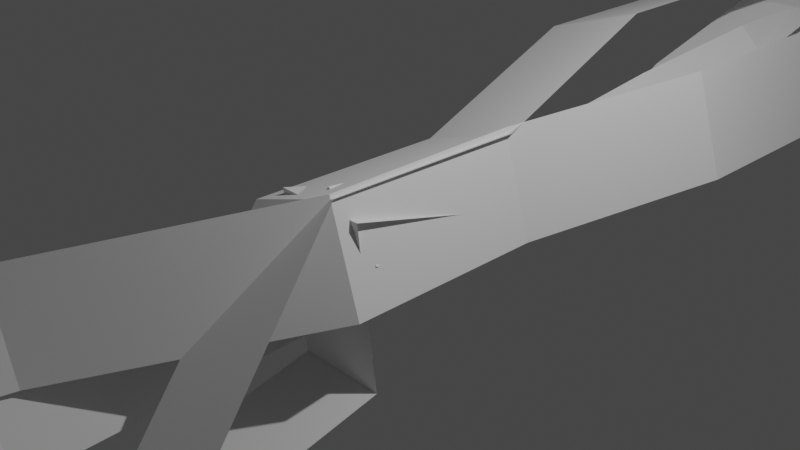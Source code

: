 # Source: SM_Lightning.blend  (saved by Blender 2.80.74; exported with 4.5.12 LTS)
import bpy
from mathutils import Matrix  # noqa: F401  (used for matrix-valued properties, if any)

bpy.ops.wm.read_factory_settings(use_empty=True)
scene = bpy.context.scene
scene.name = 'Scene'

# ---- collections
col_collection = bpy.data.collections.new('Collection'); scene.collection.children.link(col_collection)

# ---- world
world_world = bpy.data.worlds.new('World'); scene.world = world_world
world_world.use_nodes = True; world_world.node_tree.nodes.clear()
_N = world_world.node_tree.nodes; _L = world_world.node_tree.links
n0 = _N.new('ShaderNodeOutputWorld'); n0.name = 'World Output'; n0.location = (300, 300)
n1 = _N.new('ShaderNodeBackground'); n1.name = 'Background'; n1.location = (10, 300)
n1.inputs[0].default_value = (0.05088, 0.05088, 0.05088, 1.0)
_L.new(n1.outputs[0], n0.inputs[0])
n0.is_active_output = True
world_world.color = (0.05088, 0.05088, 0.05088)
world_world.use_sun_shadow = False
world_world.sun_shadow_jitter_overblur = 0.0

# ---- cameras
cam_camera = bpy.data.cameras.new('Camera')
cam_camera.clip_end = 100.0
cam_camera.ortho_scale = 7.314

# ---- lights
light_light = bpy.data.lights.new('Light', 'POINT')
light_light.transmission_factor = 0.0
light_light.energy = 1000.0
light_light.shadow_soft_size = 0.1
light_light.shadow_maximum_resolution = 0.006
light_light.use_absolute_resolution = True

# ---- meshes
me_plane_003 = bpy.data.meshes.new('Plane.003')
me_plane_003.from_pydata([(-0.1914, -25.02, 0.5955), (0.1914, -25.02, -0.5955), (-0.1914, 25.02, 0.5955), (0.1914, 25.02, -0.5955), (-0.1914, 22.64, 0.5955), (0.7715, 20.25, 0.9049), (2.394, 17.87, 1.426), (2.685, 15.49, 1.52), (2.394, 13.11, 1.426), (1.007, 10.72, 0.9806), (0.7504, 8.34, 0.8982), (1.081, 5.957, 1.004), (1.081, 3.574, 1.004), (0.3285, 1.191, 0.7626), (0.3496, -1.191, 0.7694), (-1.809, -3.574, 0.07579), (-2.776, -5.957, -0.2349), (-2.752, -8.34, -0.2273), (-0.8949, -10.72, 0.3694), (1.318, -13.11, 1.081), (1.942, -15.49, 1.281), (1.942, -17.87, 1.281), (1.388, -20.25, 1.103), (0.3591, -22.64, 0.7724), (0.7419, -22.64, -0.4186), (1.771, -20.25, -0.08802), (2.325, -17.87, 0.09018), (2.325, -15.49, 0.09018), (1.701, -13.11, -0.1105), (-0.5122, -10.72, -0.8216), (-2.369, -8.34, -1.418), (-2.393, -5.957, -1.426), (-1.426, -3.574, -1.115), (0.7324, -1.191, -0.4217), (0.7113, 1.191, -0.4284), (1.464, 3.574, -0.1866), (1.464, 5.957, -0.1866), (1.133, 8.34, -0.2929), (1.39, 10.72, -0.2105), (2.776, 13.11, 0.2352), (3.067, 15.49, 0.3287), (2.776, 17.87, 0.2352), (1.154, 20.25, -0.2861), (0.1914, 22.64, -0.5955), (-0.5925, -25.02, -0.2006), (0.5925, -25.02, 0.2006), (-0.5925, 25.02, -0.2006), (0.5925, 25.02, 0.2006), (-0.5925, 22.64, -0.2006), (-0.9169, 20.25, 0.7572), (-1.463, 17.87, 2.371), (-1.561, 15.49, 2.66), (-1.463, 13.11, 2.371), (-0.9962, 10.72, 0.9914), (-0.9098, 8.34, 0.7363), (-1.021, 5.957, 1.065), (-1.021, 3.574, 1.065), (-0.7676, 1.191, 0.3166), (-0.7747, -1.191, 0.3376), (-0.04755, -3.574, -1.81), (0.2782, -5.957, -2.772), (0.2703, -8.34, -2.748), (-0.3554, -10.72, -0.9006), (-1.101, -13.11, 1.301), (-1.311, -15.49, 1.922), (-1.311, -17.87, 1.922), (-1.125, -20.25, 1.37), (-0.7779, -22.64, 0.347), (0.407, -22.64, 0.7483), (0.06037, -20.25, 1.772), (-0.1265, -17.87, 2.323), (-0.1265, -15.49, 2.323), (0.08391, -13.11, 1.702), (0.8295, -10.72, -0.4993), (1.455, -8.34, -2.347), (1.463, -5.957, -2.37), (1.137, -3.574, -1.408), (0.4102, -1.191, 0.7389), (0.4173, 1.191, 0.7179), (0.1637, 3.574, 1.467), (0.1637, 5.957, 1.467), (0.2752, 8.34, 1.138), (0.1887, 10.72, 1.393), (-0.2785, 13.11, 2.772), (-0.3765, 15.49, 3.062), (-0.2785, 17.87, 2.772), (0.2681, 20.25, 1.159), (0.5925, 22.64, 0.2006), (-0.5423, -21.69, 0.0), (0.5423, -21.69, 0.0), (-0.5423, 21.69, 0.0), (0.5423, 21.69, 0.0), (-0.5423, 19.62, 0.2133), (-0.5423, 17.56, 1.895), (-0.5423, 15.49, 1.588), (-0.5423, 13.43, -0.2189), (-0.5423, 11.36, -0.4839), (-0.5423, 9.296, 0.9167), (-0.5423, 7.23, 0.8575), (-0.5423, 5.164, 0.3412), (-0.5423, 3.099, -0.6836), (-0.5423, 1.033, -0.05789), (-0.5423, -1.033, 0.4926), (-0.5423, -0.8148, -1.473), (-0.5423, -4.689, -2.353), (-0.5423, -7.23, -2.332), (-0.5423, -9.296, 0.2805), (-0.5423, -11.36, 0.9311), (-0.5423, -13.43, 0.6057), (-0.5423, -15.49, 1.35), (-0.5423, -17.56, 1.438), (-0.5423, -19.62, 0.5013), (0.5423, -19.62, 0.5013), (0.5423, -17.56, 1.438), (0.5423, -15.49, 1.35), (0.5423, -13.43, 0.6057), (0.5423, -11.36, 0.9311), (0.5423, -9.296, 0.2805), (0.5423, -7.23, -2.332), (0.5423, -4.689, -2.353), (0.5423, -0.8148, -1.473), (0.5423, -1.033, 0.4926), (0.5423, 1.033, -0.05789), (0.5423, 3.099, -0.6836), (0.5423, 5.164, 0.3412), (0.5423, 7.23, 0.8575), (0.5423, 9.296, 0.9167), (0.5423, 11.36, -0.4839), (0.5423, 13.43, -0.2189), (0.5423, 15.49, 1.588), (0.5423, 17.56, 1.895), (0.5423, 19.62, 0.2133), (-0.5423, -9.296, 0.2805), (0.5423, -9.296, 0.2805), (-0.3358, -18.02, 0.3004), (0.3358, -18.02, -0.3004), (-0.3358, 18.02, 0.3004), (0.3358, 18.02, -0.3004), (-0.2176, 16.31, 0.4325), (0.714, 14.59, 1.474), (0.5441, 12.87, 1.284), (-0.4571, 11.16, 0.1649), (-0.6039, 9.441, 0.0008067), (0.1721, 7.724, 0.8681), (0.1393, 6.008, 0.8314), (-0.1467, 4.291, 0.5117), (-0.7145, 2.575, -0.1228), (-0.3679, 0.8582, 0.2646), (-0.06285, -0.8582, 0.6055), (-1.152, -0.677, -0.6115), (-1.64, -3.897, -1.157), (-1.628, -6.008, -1.143), (-0.1804, -7.724, 0.4741), (0.1801, -9.441, 0.877), (-0.0001844, -11.16, 0.6755), (0.412, -12.87, 1.136), (0.4609, -14.59, 1.191), (-0.05804, -16.31, 0.6109), (0.6135, -16.31, 0.009971), (1.133, -14.59, 0.59), (1.084, -12.87, 0.5353), (0.6714, -11.16, 0.07464), (0.8517, -9.441, 0.2761), (0.4912, -7.724, -0.1268), (-0.956, -6.008, -1.744), (-0.968, -3.897, -1.758), (-0.4801, -0.6771, -1.212), (0.6087, -0.8582, 0.004602), (0.3037, 0.8582, -0.3363), (-0.04294, 2.575, -0.7237), (0.5248, 4.291, -0.08914), (0.8109, 6.008, 0.2306), (0.8437, 7.724, 0.2672), (0.06769, 9.441, -0.6001), (0.2145, 11.16, -0.436), (1.216, 12.87, 0.6829), (1.386, 14.59, 0.8728), (0.454, 16.31, -0.1684), (-0.1804, -7.724, 0.4741), (0.4912, -7.724, -0.1268)], [(133, 132), (179, 178)], [(4, 43, 3, 2), (0, 1, 24, 23), (23, 24, 25, 22), (22, 25, 26, 21), (21, 26, 27, 20), (20, 27, 28, 19), (19, 28, 29, 18), (18, 29, 30, 17), (17, 30, 31, 16), (16, 31, 32, 15), (15, 32, 33, 14), (14, 33, 34, 13), (13, 34, 35, 12), (12, 35, 36, 11), (11, 36, 37, 10), (10, 37, 38, 9), (9, 38, 39, 8), (8, 39, 40, 7), (7, 40, 41, 6), (6, 41, 42, 5), (5, 42, 43, 4), (48, 87, 47, 46), (44, 45, 68, 67), (67, 68, 69, 66), (66, 69, 70, 65), (65, 70, 71, 64), (64, 71, 72, 63), (63, 72, 73, 62), (62, 73, 74, 61), (61, 74, 75, 60), (60, 75, 76, 59), (59, 76, 77, 58), (58, 77, 78, 57), (57, 78, 79, 56), (56, 79, 80, 55), (55, 80, 81, 54), (54, 81, 82, 53), (53, 82, 83, 52), (52, 83, 84, 51), (51, 84, 85, 50), (50, 85, 86, 49), (49, 86, 87, 48), (92, 131, 91, 90), (88, 89, 112, 111), (111, 112, 113, 110), (110, 113, 114, 109), (109, 114, 115, 108), (108, 115, 116, 107), (107, 116, 117, 106), (106, 117, 118, 105), (105, 118, 119, 104), (104, 119, 120, 103), (103, 120, 121, 102), (102, 121, 122, 101), (101, 122, 123, 100), (100, 123, 124, 99), (99, 124, 125, 98), (98, 125, 126, 97), (97, 126, 127, 96), (96, 127, 128, 95), (95, 128, 129, 94), (94, 129, 130, 93), (93, 130, 131, 92), (138, 177, 137, 136), (134, 135, 158, 157), (157, 158, 159, 156), (156, 159, 160, 155), (155, 160, 161, 154), (154, 161, 162, 153), (153, 162, 163, 152), (152, 163, 164, 151), (151, 164, 165, 150), (150, 165, 166, 149), (149, 166, 167, 148), (148, 167, 168, 147), (147, 168, 169, 146), (146, 169, 170, 145), (145, 170, 171, 144), (144, 171, 172, 143), (143, 172, 173, 142), (142, 173, 174, 141), (141, 174, 175, 140), (140, 175, 176, 139), (139, 176, 177, 138)])
_uv = me_plane_003.uv_layers.new(name='UVMap')
_uv.uv.foreach_set('vector', [0.75, 0.9524, 1.0, 0.9524, 1.0, 1.0, 0.75, 1.0, 0.75, 0.0, 1.0, 0.0, 1.0, 0.04762, 0.75, 0.04762, 0.75, 0.04762, 1.0, 0.04762, 1.0, 0.09524, 0.75, 0.09524, 0.75, 0.09524, 1.0, 0.09524, 1.0, 0.1429, 0.75, 0.1429, 0.75, 0.1429, 1.0, 0.1429, 1.0, 0.1905, 0.75, 0.1905, 0.75, 0.1905, 1.0, 0.1905, 1.0, 0.2381, 0.75, 0.2381, 0.75, 0.2381, 1.0, 0.2381, 1.0, 0.2857, 0.75, 0.2857, 0.75, 0.2857, 1.0, 0.2857, 1.0, 0.3333, 0.75, 0.3333, 0.75, 0.3333, 1.0, 0.3333, 1.0, 0.381, 0.75, 0.381, 0.75, 0.381, 1.0, 0.381, 1.0, 0.4286, 0.75, 0.4286, 0.75, 0.4286, 1.0, 0.4286, 1.0, 0.4762, 0.75, 0.4762, 0.75, 0.4762, 1.0, 0.4762, 1.0, 0.5238, 0.75, 0.5238, 0.75, 0.5238, 1.0, 0.5238, 1.0, 0.5714, 0.75, 0.5714, 0.75, 0.5714, 1.0, 0.5714, 1.0, 0.619, 0.75, 0.619, 0.75, 0.619, 1.0, 0.619, 1.0, 0.6667, 0.75, 0.6667, 0.75, 0.6667, 1.0, 0.6667, 1.0, 0.7143, 0.75, 0.7143, 0.75, 0.7143, 1.0, 0.7143, 1.0, 0.7619, 0.75, 0.7619, 0.75, 0.7619, 1.0, 0.7619, 1.0, 0.8095, 0.75, 0.8095, 0.75, 0.8095, 1.0, 0.8095, 1.0, 0.8571, 0.75, 0.8571, 0.75, 0.8571, 1.0, 0.8571, 1.0, 0.9048, 0.75, 0.9048, 0.75, 0.9048, 1.0, 0.9048, 1.0, 0.9524, 0.75, 0.9524, 0.0, 0.9524, 0.25, 0.9524, 0.25, 1.0, 0.0, 1.0, 0.0, 0.0, 0.25, 0.0, 0.25, 0.04762, 0.0, 0.04762, 0.0, 0.04762, 0.25, 0.04762, 0.25, 0.09524, 0.0, 0.09524, 0.0, 0.09524, 0.25, 0.09524, 0.25, 0.1429, 0.0, 0.1429, 0.0, 0.1429, 0.25, 0.1429, 0.25, 0.1905, 0.0, 0.1905, 0.0, 0.1905, 0.25, 0.1905, 0.25, 0.2381, 0.0, 0.2381, 0.0, 0.2381, 0.25, 0.2381, 0.25, 0.2857, 0.0, 0.2857, 0.0, 0.2857, 0.25, 0.2857, 0.25, 0.3333, 0.0, 0.3333, 0.0, 0.3333, 0.25, 0.3333, 0.25, 0.381, 0.0, 0.381, 0.0, 0.381, 0.25, 0.381, 0.25, 0.4286, 0.0, 0.4286, 0.0, 0.4286, 0.25, 0.4286, 0.25, 0.4762, 0.0, 0.4762, 0.0, 0.4762, 0.25, 0.4762, 0.25, 0.5238, 0.0, 0.5238, 0.0, 0.5238, 0.25, 0.5238, 0.25, 0.5714, 0.0, 0.5714, 0.0, 0.5714, 0.25, 0.5714, 0.25, 0.619, 0.0, 0.619, 0.0, 0.619, 0.25, 0.619, 0.25, 0.6667, 0.0, 0.6667, 0.0, 0.6667, 0.25, 0.6667, 0.25, 0.7143, 0.0, 0.7143, 0.0, 0.7143, 0.25, 0.7143, 0.25, 0.7619, 0.0, 0.7619, 0.0, 0.7619, 0.25, 0.7619, 0.25, 0.8095, 0.0, 0.8095, 0.0, 0.8095, 0.25, 0.8095, 0.25, 0.8571, 0.0, 0.8571, 0.0, 0.8571, 0.25, 0.8571, 0.25, 0.9048, 0.0, 0.9048, 0.0, 0.9048, 0.25, 0.9048, 0.25, 0.9524, 0.0, 0.9524, 0.25, 0.9524, 0.5, 0.9524, 0.5, 1.0, 0.25, 1.0, 0.25, 0.0, 0.5, 0.0, 0.5, 0.04762, 0.25, 0.04762, 0.25, 0.04762, 0.5, 0.04762, 0.5, 0.09524, 0.25, 0.09524, 0.25, 0.09524, 0.5, 0.09524, 0.5, 0.1429, 0.25, 0.1429, 0.25, 0.1429, 0.5, 0.1429, 0.5, 0.1905, 0.25, 0.1905, 0.25, 0.1905, 0.5, 0.1905, 0.5, 0.2381, 0.25, 0.2381, 0.25, 0.2381, 0.5, 0.2381, 0.5, 0.2857, 0.25, 0.2857, 0.25, 0.2857, 0.5, 0.2857, 0.5, 0.3333, 0.25, 0.3333, 0.25, 0.3333, 0.5, 0.3333, 0.5, 0.381, 0.25, 0.381, 0.25, 0.381, 0.5, 0.381, 0.5, 0.4286, 0.25, 0.4286, 0.25, 0.4286, 0.5, 0.4286, 0.5, 0.4762, 0.25, 0.4762, 0.25, 0.4762, 0.5, 0.4762, 0.5, 0.5238, 0.25, 0.5238, 0.25, 0.5238, 0.5, 0.5238, 0.5, 0.5714, 0.25, 0.5714, 0.25, 0.5714, 0.5, 0.5714, 0.5, 0.619, 0.25, 0.619, 0.25, 0.619, 0.5, 0.619, 0.5, 0.6667, 0.25, 0.6667, 0.25, 0.6667, 0.5, 0.6667, 0.5, 0.7143, 0.25, 0.7143, 0.25, 0.7143, 0.5, 0.7143, 0.5, 0.7619, 0.25, 0.7619, 0.25, 0.7619, 0.5, 0.7619, 0.5, 0.8095, 0.25, 0.8095, 0.25, 0.8095, 0.5, 0.8095, 0.5, 0.8571, 0.25, 0.8571, 0.25, 0.8571, 0.5, 0.8571, 0.5, 0.9048, 0.25, 0.9048, 0.25, 0.9048, 0.5, 0.9048, 0.5, 0.9524, 0.25, 0.9524, 0.5, 0.9524, 0.75, 0.9524, 0.75, 1.0, 0.5, 1.0, 0.5, 0.0, 0.75, 0.0, 0.75, 0.04762, 0.5, 0.04762, 0.5, 0.04762, 0.75, 0.04762, 0.75, 0.09524, 0.5, 0.09524, 0.5, 0.09524, 0.75, 0.09524, 0.75, 0.1429, 0.5, 0.1429, 0.5, 0.1429, 0.75, 0.1429, 0.75, 0.1905, 0.5, 0.1905, 0.5, 0.1905, 0.75, 0.1905, 0.75, 0.2381, 0.5, 0.2381, 0.5, 0.2381, 0.75, 0.2381, 0.75, 0.2857, 0.5, 0.2857, 0.5, 0.2857, 0.75, 0.2857, 0.75, 0.3333, 0.5, 0.3333, 0.5, 0.3333, 0.75, 0.3333, 0.75, 0.381, 0.5, 0.381, 0.5, 0.381, 0.75, 0.381, 0.75, 0.4286, 0.5, 0.4286, 0.5, 0.4286, 0.75, 0.4286, 0.75, 0.4762, 0.5, 0.4762, 0.5, 0.4762, 0.75, 0.4762, 0.75, 0.5238, 0.5, 0.5238, 0.5, 0.5238, 0.75, 0.5238, 0.75, 0.5714, 0.5, 0.5714, 0.5, 0.5714, 0.75, 0.5714, 0.75, 0.619, 0.5, 0.619, 0.5, 0.619, 0.75, 0.619, 0.75, 0.6667, 0.5, 0.6667, 0.5, 0.6667, 0.75, 0.6667, 0.75, 0.7143, 0.5, 0.7143, 0.5, 0.7143, 0.75, 0.7143, 0.75, 0.7619, 0.5, 0.7619, 0.5, 0.7619, 0.75, 0.7619, 0.75, 0.8095, 0.5, 0.8095, 0.5, 0.8095, 0.75, 0.8095, 0.75, 0.8571, 0.5, 0.8571, 0.5, 0.8571, 0.75, 0.8571, 0.75, 0.9048, 0.5, 0.9048, 0.5, 0.9048, 0.75, 0.9048, 0.75, 0.9524, 0.5, 0.9524])
me_plane_003.use_remesh_preserve_volume = False
me_plane_003.use_remesh_preserve_attributes = False
me_plane_003.use_mirror_vertex_groups = False
me_plane_003.update()

# ---- objects
ob_light = bpy.data.objects.new('Light', light_light)
ob_camera = bpy.data.objects.new('Camera', cam_camera)
ob_sm_lightning = bpy.data.objects.new('SM_Lightning', me_plane_003)

# ---- transforms, parenting, visibility, modifiers, constraints
ob_light.location = (4.076, 1.005, 5.904)
ob_light.rotation_euler = (0.6503, 0.05522, 1.866)
ob_light.lock_rotations_4d = False
ob_light.empty_display_type = 'ARROWS'
ob_light.color = (0.0, 0.0, 0.0, 0.0)
ob_light.lineart.crease_threshold = 0.0
ob_camera.location = (7.359, -6.926, 4.958)
ob_camera.rotation_euler = (1.109, 0.0, 0.8149)
ob_camera.lock_rotations_4d = False
ob_camera.empty_display_type = 'ARROWS'
ob_camera.color = (0.0, 0.0, 0.0, 0.0)
ob_camera.display_type = 'WIRE'
ob_camera.lineart.crease_threshold = 0.0
ob_sm_lightning.location = (0.0, 0.0, 0.0)
ob_sm_lightning.lineart.crease_threshold = 0.0

# ---- collection membership
col_collection.objects.link(ob_light)
col_collection.objects.link(ob_camera)
col_collection.objects.link(ob_sm_lightning)

# ---- scene / render settings (as saved in the file)
scene.camera = ob_camera
scene.frame_start = 1; scene.frame_end = 250; scene.frame_set(0)
scene.render.engine = 'BLENDER_EEVEE_NEXT'
scene.cycles.use_denoising = False
scene.cycles.samples = 128
scene.cycles.sampling_pattern = 'TABULATED_SOBOL'
scene.cycles.use_adaptive_sampling = False
scene.cycles.use_light_tree = False
scene.view_settings.view_transform = 'Filmic'
bpy.context.view_layer.update()
